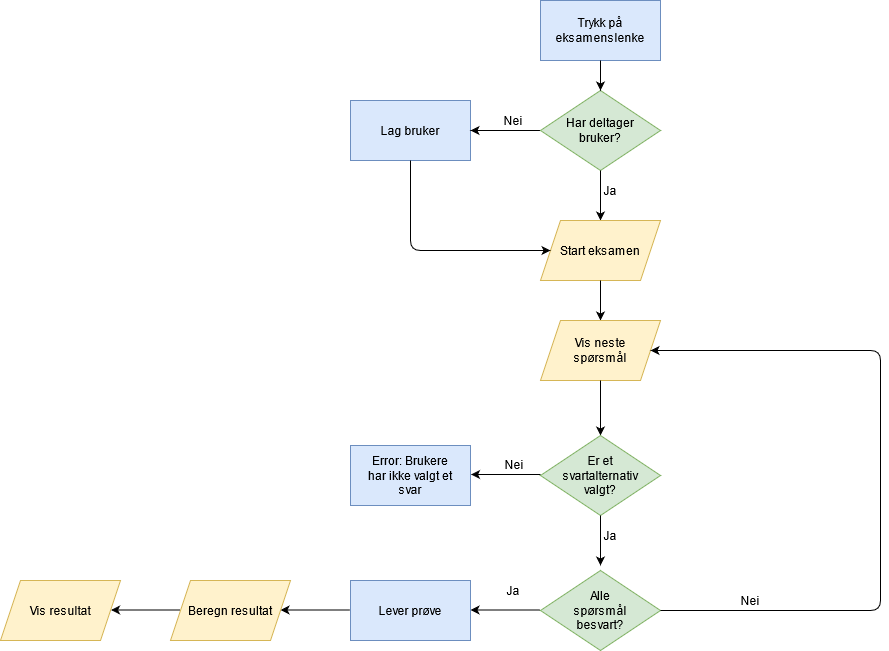

The diagram above was exported from draw.io. Its source (the exported page's mxGraphModel, read from the mxfile embedded in the PNG):
<mxGraphModel dx="3076" dy="752" grid="1" gridSize="10" guides="1" tooltips="1" connect="1" arrows="1" fold="1" page="1" pageScale="1" pageWidth="827" pageHeight="1169" math="0" shadow="0">
  <root>
    <mxCell id="0" />
    <mxCell id="1" parent="0" />
    <mxCell id="EQukiA1tMO_GAW8IR2Hj-7" value="" style="rounded=0;whiteSpace=wrap;html=1;fillColor=#dae8fc;strokeColor=#6c8ebf;" vertex="1" parent="1">
      <mxGeometry x="-780" y="110" width="120" height="60" as="geometry" />
    </mxCell>
    <mxCell id="EQukiA1tMO_GAW8IR2Hj-8" value="Trykk på eksamenslenke " style="text;html=1;strokeColor=none;fillColor=none;align=center;verticalAlign=middle;whiteSpace=wrap;rounded=0;" vertex="1" parent="1">
      <mxGeometry x="-745" y="130" width="50" height="20" as="geometry" />
    </mxCell>
    <mxCell id="EQukiA1tMO_GAW8IR2Hj-10" value="" style="rhombus;whiteSpace=wrap;html=1;fillColor=#d5e8d4;strokeColor=#82b366;" vertex="1" parent="1">
      <mxGeometry x="-780" y="200" width="120" height="80" as="geometry" />
    </mxCell>
    <mxCell id="EQukiA1tMO_GAW8IR2Hj-11" value="Har deltager bruker?" style="text;html=1;strokeColor=none;fillColor=none;align=center;verticalAlign=middle;whiteSpace=wrap;rounded=0;" vertex="1" parent="1">
      <mxGeometry x="-760" y="230" width="80" height="20" as="geometry" />
    </mxCell>
    <mxCell id="EQukiA1tMO_GAW8IR2Hj-17" value="" style="rounded=0;whiteSpace=wrap;html=1;fillColor=#dae8fc;strokeColor=#6c8ebf;" vertex="1" parent="1">
      <mxGeometry x="-970" y="210" width="120" height="60" as="geometry" />
    </mxCell>
    <mxCell id="EQukiA1tMO_GAW8IR2Hj-18" value="Lag bruker" style="text;html=1;strokeColor=none;fillColor=none;align=center;verticalAlign=middle;whiteSpace=wrap;rounded=0;" vertex="1" parent="1">
      <mxGeometry x="-945" y="230" width="70" height="20" as="geometry" />
    </mxCell>
    <mxCell id="EQukiA1tMO_GAW8IR2Hj-20" value="" style="endArrow=classic;html=1;exitX=0.5;exitY=1;exitDx=0;exitDy=0;" edge="1" parent="1" source="EQukiA1tMO_GAW8IR2Hj-7" target="EQukiA1tMO_GAW8IR2Hj-10">
      <mxGeometry width="50" height="50" relative="1" as="geometry">
        <mxPoint x="-730" y="320" as="sourcePoint" />
        <mxPoint x="-680" y="270" as="targetPoint" />
      </mxGeometry>
    </mxCell>
    <mxCell id="EQukiA1tMO_GAW8IR2Hj-21" value="" style="endArrow=classic;html=1;exitX=0.5;exitY=1;exitDx=0;exitDy=0;entryX=1;entryY=0.5;entryDx=0;entryDy=0;" edge="1" parent="1" target="EQukiA1tMO_GAW8IR2Hj-17">
      <mxGeometry width="50" height="50" relative="1" as="geometry">
        <mxPoint x="-780.5699999999999" y="240" as="sourcePoint" />
        <mxPoint x="-780.5699999999999" y="270" as="targetPoint" />
      </mxGeometry>
    </mxCell>
    <mxCell id="EQukiA1tMO_GAW8IR2Hj-22" value="Nei" style="text;html=1;strokeColor=none;fillColor=none;align=center;verticalAlign=middle;whiteSpace=wrap;rounded=0;" vertex="1" parent="1">
      <mxGeometry x="-827" y="220" width="40" height="20" as="geometry" />
    </mxCell>
    <mxCell id="EQukiA1tMO_GAW8IR2Hj-23" value="" style="endArrow=classic;html=1;exitX=0.5;exitY=1;exitDx=0;exitDy=0;" edge="1" parent="1" source="EQukiA1tMO_GAW8IR2Hj-10">
      <mxGeometry width="50" height="50" relative="1" as="geometry">
        <mxPoint x="-730" y="320" as="sourcePoint" />
        <mxPoint x="-720" y="330" as="targetPoint" />
      </mxGeometry>
    </mxCell>
    <mxCell id="EQukiA1tMO_GAW8IR2Hj-25" value="Ja" style="text;html=1;strokeColor=none;fillColor=none;align=center;verticalAlign=middle;whiteSpace=wrap;rounded=0;" vertex="1" parent="1">
      <mxGeometry x="-730" y="290" width="40" height="20" as="geometry" />
    </mxCell>
    <mxCell id="EQukiA1tMO_GAW8IR2Hj-29" value="" style="shape=parallelogram;perimeter=parallelogramPerimeter;whiteSpace=wrap;html=1;fixedSize=1;fillColor=#fff2cc;strokeColor=#d6b656;" vertex="1" parent="1">
      <mxGeometry x="-780" y="330" width="120" height="60" as="geometry" />
    </mxCell>
    <mxCell id="EQukiA1tMO_GAW8IR2Hj-30" value="Start eksamen" style="text;html=1;strokeColor=none;fillColor=none;align=center;verticalAlign=middle;whiteSpace=wrap;rounded=0;" vertex="1" parent="1">
      <mxGeometry x="-770" y="350" width="100" height="20" as="geometry" />
    </mxCell>
    <mxCell id="EQukiA1tMO_GAW8IR2Hj-31" value="" style="endArrow=classic;html=1;exitX=0.5;exitY=1;exitDx=0;exitDy=0;" edge="1" parent="1" source="EQukiA1tMO_GAW8IR2Hj-29">
      <mxGeometry width="50" height="50" relative="1" as="geometry">
        <mxPoint x="-730" y="350" as="sourcePoint" />
        <mxPoint x="-720" y="430" as="targetPoint" />
      </mxGeometry>
    </mxCell>
    <mxCell id="EQukiA1tMO_GAW8IR2Hj-32" value="" style="endArrow=classic;html=1;exitX=0.5;exitY=1;exitDx=0;exitDy=0;entryX=0;entryY=0.5;entryDx=0;entryDy=0;" edge="1" parent="1" source="EQukiA1tMO_GAW8IR2Hj-17" target="EQukiA1tMO_GAW8IR2Hj-30">
      <mxGeometry width="50" height="50" relative="1" as="geometry">
        <mxPoint x="-730" y="350" as="sourcePoint" />
        <mxPoint x="-680" y="300" as="targetPoint" />
        <Array as="points">
          <mxPoint x="-910" y="360" />
        </Array>
      </mxGeometry>
    </mxCell>
    <mxCell id="EQukiA1tMO_GAW8IR2Hj-34" value="" style="shape=parallelogram;perimeter=parallelogramPerimeter;whiteSpace=wrap;html=1;fixedSize=1;fillColor=#fff2cc;strokeColor=#d6b656;" vertex="1" parent="1">
      <mxGeometry x="-780" y="430" width="120" height="60" as="geometry" />
    </mxCell>
    <mxCell id="EQukiA1tMO_GAW8IR2Hj-35" value="Vis neste spørsmål" style="text;html=1;strokeColor=none;fillColor=none;align=center;verticalAlign=middle;whiteSpace=wrap;rounded=0;" vertex="1" parent="1">
      <mxGeometry x="-765" y="450" width="90" height="20" as="geometry" />
    </mxCell>
    <mxCell id="EQukiA1tMO_GAW8IR2Hj-36" value="" style="endArrow=classic;html=1;exitX=0.5;exitY=1;exitDx=0;exitDy=0;" edge="1" parent="1" source="EQukiA1tMO_GAW8IR2Hj-34" target="EQukiA1tMO_GAW8IR2Hj-37">
      <mxGeometry width="50" height="50" relative="1" as="geometry">
        <mxPoint x="-730" y="370" as="sourcePoint" />
        <mxPoint x="-680" y="320" as="targetPoint" />
      </mxGeometry>
    </mxCell>
    <mxCell id="EQukiA1tMO_GAW8IR2Hj-37" value="" style="rhombus;whiteSpace=wrap;html=1;fillColor=#d5e8d4;strokeColor=#82b366;" vertex="1" parent="1">
      <mxGeometry x="-780" y="545" width="120" height="80" as="geometry" />
    </mxCell>
    <mxCell id="EQukiA1tMO_GAW8IR2Hj-38" value="Er et svartalternativ valgt?" style="text;html=1;strokeColor=none;fillColor=none;align=center;verticalAlign=middle;whiteSpace=wrap;rounded=0;" vertex="1" parent="1">
      <mxGeometry x="-745" y="575" width="50" height="20" as="geometry" />
    </mxCell>
    <mxCell id="EQukiA1tMO_GAW8IR2Hj-39" value="" style="endArrow=classic;html=1;exitX=0.5;exitY=1;exitDx=0;exitDy=0;entryX=1;entryY=0.5;entryDx=0;entryDy=0;" edge="1" parent="1">
      <mxGeometry width="50" height="50" relative="1" as="geometry">
        <mxPoint x="-779.9999999999999" y="584" as="sourcePoint" />
        <mxPoint x="-849.43" y="584" as="targetPoint" />
      </mxGeometry>
    </mxCell>
    <mxCell id="EQukiA1tMO_GAW8IR2Hj-40" value="Nei" style="text;html=1;strokeColor=none;fillColor=none;align=center;verticalAlign=middle;whiteSpace=wrap;rounded=0;" vertex="1" parent="1">
      <mxGeometry x="-826.43" y="564" width="40" height="20" as="geometry" />
    </mxCell>
    <mxCell id="EQukiA1tMO_GAW8IR2Hj-41" value="" style="endArrow=classic;html=1;exitX=0.5;exitY=1;exitDx=0;exitDy=0;" edge="1" parent="1">
      <mxGeometry width="50" height="50" relative="1" as="geometry">
        <mxPoint x="-720" y="625" as="sourcePoint" />
        <mxPoint x="-720" y="675" as="targetPoint" />
      </mxGeometry>
    </mxCell>
    <mxCell id="EQukiA1tMO_GAW8IR2Hj-42" value="Ja" style="text;html=1;strokeColor=none;fillColor=none;align=center;verticalAlign=middle;whiteSpace=wrap;rounded=0;" vertex="1" parent="1">
      <mxGeometry x="-730" y="635" width="40" height="20" as="geometry" />
    </mxCell>
    <mxCell id="EQukiA1tMO_GAW8IR2Hj-43" value="" style="rounded=0;whiteSpace=wrap;html=1;fillColor=#dae8fc;strokeColor=#6c8ebf;" vertex="1" parent="1">
      <mxGeometry x="-970" y="555" width="120" height="60" as="geometry" />
    </mxCell>
    <mxCell id="EQukiA1tMO_GAW8IR2Hj-46" value="Error: Brukere har ikke valgt et svar" style="text;html=1;strokeColor=none;fillColor=none;align=center;verticalAlign=middle;whiteSpace=wrap;rounded=0;" vertex="1" parent="1">
      <mxGeometry x="-955" y="575" width="90" height="20" as="geometry" />
    </mxCell>
    <mxCell id="EQukiA1tMO_GAW8IR2Hj-48" value="" style="rhombus;whiteSpace=wrap;html=1;fillColor=#d5e8d4;strokeColor=#82b366;" vertex="1" parent="1">
      <mxGeometry x="-780" y="680" width="120" height="80" as="geometry" />
    </mxCell>
    <mxCell id="EQukiA1tMO_GAW8IR2Hj-49" value="Alle spørsmål besvart?" style="text;html=1;strokeColor=none;fillColor=none;align=center;verticalAlign=middle;whiteSpace=wrap;rounded=0;" vertex="1" parent="1">
      <mxGeometry x="-745" y="710" width="50" height="20" as="geometry" />
    </mxCell>
    <mxCell id="EQukiA1tMO_GAW8IR2Hj-56" value="" style="endArrow=classic;html=1;exitX=0.5;exitY=1;exitDx=0;exitDy=0;entryX=1;entryY=0.5;entryDx=0;entryDy=0;" edge="1" parent="1" target="EQukiA1tMO_GAW8IR2Hj-34">
      <mxGeometry width="50" height="50" relative="1" as="geometry">
        <mxPoint x="-659.9999999999999" y="720" as="sourcePoint" />
        <mxPoint x="-590.57" y="720" as="targetPoint" />
        <Array as="points">
          <mxPoint x="-440" y="720" />
          <mxPoint x="-440" y="460" />
        </Array>
      </mxGeometry>
    </mxCell>
    <mxCell id="EQukiA1tMO_GAW8IR2Hj-57" value="Nei" style="text;html=1;strokeColor=none;fillColor=none;align=center;verticalAlign=middle;whiteSpace=wrap;rounded=0;direction=north;" vertex="1" parent="1">
      <mxGeometry x="-580" y="690" width="20" height="40" as="geometry" />
    </mxCell>
    <mxCell id="EQukiA1tMO_GAW8IR2Hj-58" value="" style="endArrow=classic;html=1;exitX=0.5;exitY=1;exitDx=0;exitDy=0;entryX=1;entryY=0.5;entryDx=0;entryDy=0;" edge="1" parent="1">
      <mxGeometry width="50" height="50" relative="1" as="geometry">
        <mxPoint x="-780.57" y="719.5" as="sourcePoint" />
        <mxPoint x="-849.9999999999999" y="719.5" as="targetPoint" />
      </mxGeometry>
    </mxCell>
    <mxCell id="EQukiA1tMO_GAW8IR2Hj-59" value="Ja" style="text;html=1;strokeColor=none;fillColor=none;align=center;verticalAlign=middle;whiteSpace=wrap;rounded=0;" vertex="1" parent="1">
      <mxGeometry x="-827" y="690" width="40" height="20" as="geometry" />
    </mxCell>
    <mxCell id="EQukiA1tMO_GAW8IR2Hj-64" value="" style="rounded=0;whiteSpace=wrap;html=1;fillColor=#dae8fc;strokeColor=#6c8ebf;" vertex="1" parent="1">
      <mxGeometry x="-970" y="690" width="120" height="60" as="geometry" />
    </mxCell>
    <mxCell id="EQukiA1tMO_GAW8IR2Hj-65" value="Lever prøve" style="text;html=1;strokeColor=none;fillColor=none;align=center;verticalAlign=middle;whiteSpace=wrap;rounded=0;" vertex="1" parent="1">
      <mxGeometry x="-945" y="710" width="70" height="20" as="geometry" />
    </mxCell>
    <mxCell id="EQukiA1tMO_GAW8IR2Hj-66" value="" style="endArrow=classic;html=1;exitX=0.5;exitY=1;exitDx=0;exitDy=0;entryX=1;entryY=0.5;entryDx=0;entryDy=0;" edge="1" parent="1">
      <mxGeometry width="50" height="50" relative="1" as="geometry">
        <mxPoint x="-970.5700000000002" y="719.5" as="sourcePoint" />
        <mxPoint x="-1040" y="719.5" as="targetPoint" />
      </mxGeometry>
    </mxCell>
    <mxCell id="EQukiA1tMO_GAW8IR2Hj-71" value="" style="shape=parallelogram;perimeter=parallelogramPerimeter;whiteSpace=wrap;html=1;fixedSize=1;fillColor=#fff2cc;strokeColor=#d6b656;" vertex="1" parent="1">
      <mxGeometry x="-1150" y="690" width="120" height="60" as="geometry" />
    </mxCell>
    <mxCell id="EQukiA1tMO_GAW8IR2Hj-72" value="Beregn resultat" style="text;html=1;strokeColor=none;fillColor=none;align=center;verticalAlign=middle;whiteSpace=wrap;rounded=0;" vertex="1" parent="1">
      <mxGeometry x="-1140" y="710" width="100" height="20" as="geometry" />
    </mxCell>
    <mxCell id="EQukiA1tMO_GAW8IR2Hj-74" value="" style="endArrow=classic;html=1;exitX=0.5;exitY=1;exitDx=0;exitDy=0;entryX=1;entryY=0.5;entryDx=0;entryDy=0;" edge="1" parent="1">
      <mxGeometry width="50" height="50" relative="1" as="geometry">
        <mxPoint x="-1140.0000000000002" y="719.5" as="sourcePoint" />
        <mxPoint x="-1209.43" y="719.5" as="targetPoint" />
      </mxGeometry>
    </mxCell>
    <mxCell id="EQukiA1tMO_GAW8IR2Hj-75" value="" style="shape=parallelogram;perimeter=parallelogramPerimeter;whiteSpace=wrap;html=1;fixedSize=1;fillColor=#fff2cc;strokeColor=#d6b656;" vertex="1" parent="1">
      <mxGeometry x="-1320" y="690" width="120" height="60" as="geometry" />
    </mxCell>
    <mxCell id="EQukiA1tMO_GAW8IR2Hj-76" value="Vis resultat" style="text;html=1;strokeColor=none;fillColor=none;align=center;verticalAlign=middle;whiteSpace=wrap;rounded=0;" vertex="1" parent="1">
      <mxGeometry x="-1310" y="710" width="100" height="20" as="geometry" />
    </mxCell>
  </root>
</mxGraphModel>